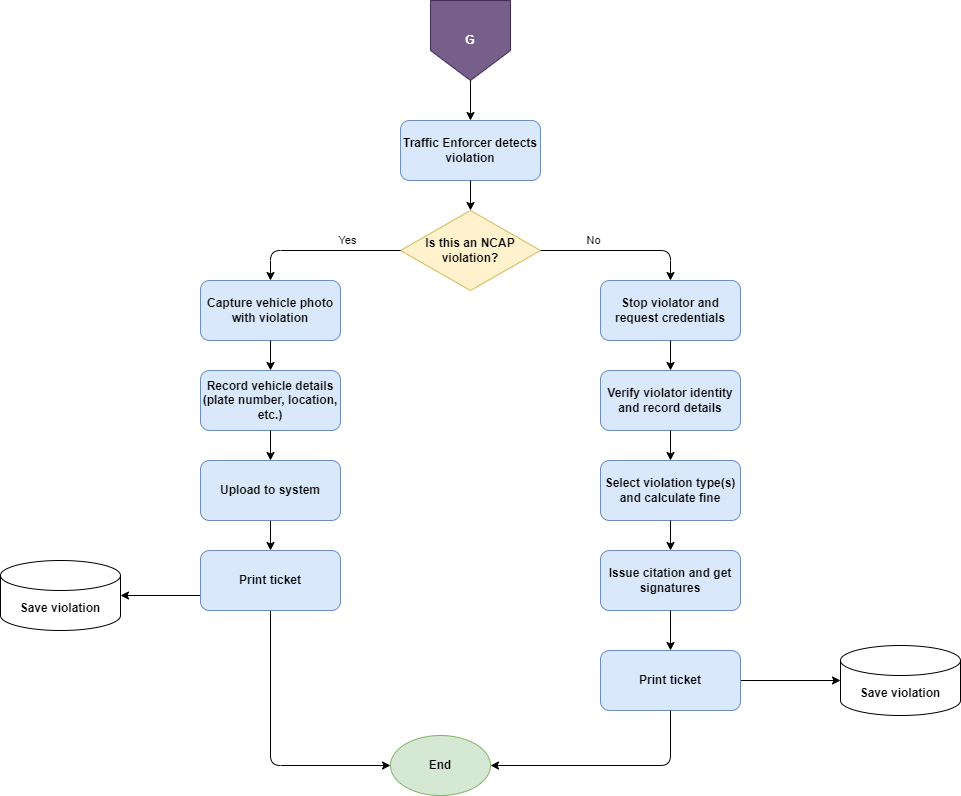

The diagram above was exported from draw.io. Its source (the exported page's mxGraphModel, read from the mxfile embedded in the PNG):
<mxGraphModel dx="853" dy="631" grid="1" gridSize="10" guides="1" tooltips="1" connect="1" arrows="1" fold="1" page="1" pageScale="1" pageWidth="1100" pageHeight="850" math="0" shadow="0">
  <root>
    <mxCell id="0" />
    <mxCell id="1" parent="0" />
    <mxCell id="4" value="&lt;b&gt;Traffic Enforcer detects violation&lt;/b&gt;" style="rounded=1;whiteSpace=wrap;html=1;fillColor=#dae8fc;strokeColor=#6c8ebf;" parent="1" vertex="1">
      <mxGeometry x="480" y="160" width="140" height="60" as="geometry" />
    </mxCell>
    <mxCell id="5" value="" style="endArrow=classic;html=1;exitX=0.5;exitY=1;exitDx=0;exitDy=0;entryX=0.5;entryY=0;entryDx=0;entryDy=0;" parent="1" target="4" edge="1">
      <mxGeometry width="50" height="50" relative="1" as="geometry">
        <mxPoint x="550" y="110" as="sourcePoint" />
        <mxPoint x="550" y="170" as="targetPoint" />
      </mxGeometry>
    </mxCell>
    <mxCell id="6" value="&lt;b&gt;Is this an NCAP&lt;br&gt;violation?&lt;/b&gt;" style="rhombus;whiteSpace=wrap;html=1;fillColor=#fff2cc;strokeColor=#d6b656;" parent="1" vertex="1">
      <mxGeometry x="480" y="250" width="140" height="80" as="geometry" />
    </mxCell>
    <mxCell id="7" value="" style="endArrow=classic;html=1;exitX=0.5;exitY=1;exitDx=0;exitDy=0;entryX=0.5;entryY=0;entryDx=0;entryDy=0;" parent="1" source="4" target="6" edge="1">
      <mxGeometry width="50" height="50" relative="1" as="geometry">
        <mxPoint x="550" y="230" as="sourcePoint" />
        <mxPoint x="550" y="260" as="targetPoint" />
      </mxGeometry>
    </mxCell>
    <mxCell id="8" value="&lt;b&gt;Capture vehicle photo with violation&lt;/b&gt;" style="rounded=1;whiteSpace=wrap;html=1;fillColor=#dae8fc;strokeColor=#6c8ebf;" parent="1" vertex="1">
      <mxGeometry x="280" y="320" width="140" height="60" as="geometry" />
    </mxCell>
    <mxCell id="9" value="&lt;b&gt;Stop violator and request credentials&lt;/b&gt;" style="rounded=1;whiteSpace=wrap;html=1;fillColor=#dae8fc;strokeColor=#6c8ebf;" parent="1" vertex="1">
      <mxGeometry x="680" y="320" width="140" height="60" as="geometry" />
    </mxCell>
    <mxCell id="10" value="Yes" style="endArrow=classic;html=1;exitX=0;exitY=0.5;exitDx=0;exitDy=0;entryX=0.5;entryY=0;entryDx=0;entryDy=0;" parent="1" source="6" target="8" edge="1">
      <mxGeometry x="-0.3333" y="-10" width="50" height="50" relative="1" as="geometry">
        <mxPoint x="480" y="290" as="sourcePoint" />
        <mxPoint x="350" y="320" as="targetPoint" />
        <Array as="points">
          <mxPoint x="350" y="290" />
        </Array>
        <mxPoint as="offset" />
      </mxGeometry>
    </mxCell>
    <mxCell id="11" value="No" style="endArrow=classic;html=1;exitX=1;exitY=0.5;exitDx=0;exitDy=0;entryX=0.5;entryY=0;entryDx=0;entryDy=0;" parent="1" source="6" target="9" edge="1">
      <mxGeometry x="-0.3333" y="10" width="50" height="50" relative="1" as="geometry">
        <mxPoint x="620" y="290" as="sourcePoint" />
        <mxPoint x="750" y="320" as="targetPoint" />
        <Array as="points">
          <mxPoint x="750" y="290" />
        </Array>
        <mxPoint as="offset" />
      </mxGeometry>
    </mxCell>
    <mxCell id="12" value="&lt;b&gt;Record vehicle details (plate number, location, etc.)&lt;/b&gt;" style="rounded=1;whiteSpace=wrap;html=1;fillColor=#dae8fc;strokeColor=#6c8ebf;" parent="1" vertex="1">
      <mxGeometry x="280" y="410" width="140" height="60" as="geometry" />
    </mxCell>
    <mxCell id="52" style="edgeStyle=none;html=1;" parent="1" source="13" edge="1">
      <mxGeometry relative="1" as="geometry">
        <mxPoint x="350" y="590" as="targetPoint" />
      </mxGeometry>
    </mxCell>
    <mxCell id="13" value="&lt;b&gt;Upload to system&lt;/b&gt;" style="rounded=1;whiteSpace=wrap;html=1;fillColor=#dae8fc;strokeColor=#6c8ebf;" parent="1" vertex="1">
      <mxGeometry x="280" y="500" width="140" height="60" as="geometry" />
    </mxCell>
    <mxCell id="14" value="&lt;b&gt;Verify violator identity and record details&lt;/b&gt;" style="rounded=1;whiteSpace=wrap;html=1;fillColor=#dae8fc;strokeColor=#6c8ebf;" parent="1" vertex="1">
      <mxGeometry x="680" y="410" width="140" height="60" as="geometry" />
    </mxCell>
    <mxCell id="15" value="&lt;b&gt;Select violation type(s) and calculate fine&lt;/b&gt;" style="rounded=1;whiteSpace=wrap;html=1;fillColor=#dae8fc;strokeColor=#6c8ebf;" parent="1" vertex="1">
      <mxGeometry x="680" y="500" width="140" height="60" as="geometry" />
    </mxCell>
    <mxCell id="16" value="&lt;b&gt;Issue citation and get signatures&lt;/b&gt;" style="rounded=1;whiteSpace=wrap;html=1;fillColor=#dae8fc;strokeColor=#6c8ebf;" parent="1" vertex="1">
      <mxGeometry x="680" y="590" width="140" height="60" as="geometry" />
    </mxCell>
    <mxCell id="17" value="" style="endArrow=classic;html=1;exitX=0.5;exitY=1;exitDx=0;exitDy=0;entryX=0.5;entryY=0;entryDx=0;entryDy=0;" parent="1" source="8" target="12" edge="1">
      <mxGeometry width="50" height="50" relative="1" as="geometry">
        <mxPoint x="350" y="390" as="sourcePoint" />
        <mxPoint x="350" y="420" as="targetPoint" />
      </mxGeometry>
    </mxCell>
    <mxCell id="18" value="" style="endArrow=classic;html=1;exitX=0.5;exitY=1;exitDx=0;exitDy=0;entryX=0.5;entryY=0;entryDx=0;entryDy=0;" parent="1" source="12" target="13" edge="1">
      <mxGeometry width="50" height="50" relative="1" as="geometry">
        <mxPoint x="350" y="480" as="sourcePoint" />
        <mxPoint x="350" y="510" as="targetPoint" />
      </mxGeometry>
    </mxCell>
    <mxCell id="19" value="" style="endArrow=classic;html=1;exitX=0.5;exitY=1;exitDx=0;exitDy=0;entryX=0.5;entryY=0;entryDx=0;entryDy=0;" parent="1" source="9" target="14" edge="1">
      <mxGeometry width="50" height="50" relative="1" as="geometry">
        <mxPoint x="750" y="390" as="sourcePoint" />
        <mxPoint x="750" y="420" as="targetPoint" />
      </mxGeometry>
    </mxCell>
    <mxCell id="20" value="" style="endArrow=classic;html=1;exitX=0.5;exitY=1;exitDx=0;exitDy=0;entryX=0.5;entryY=0;entryDx=0;entryDy=0;" parent="1" source="14" target="15" edge="1">
      <mxGeometry width="50" height="50" relative="1" as="geometry">
        <mxPoint x="750" y="480" as="sourcePoint" />
        <mxPoint x="750" y="510" as="targetPoint" />
      </mxGeometry>
    </mxCell>
    <mxCell id="21" value="" style="endArrow=classic;html=1;exitX=0.5;exitY=1;exitDx=0;exitDy=0;entryX=0.5;entryY=0;entryDx=0;entryDy=0;" parent="1" source="15" target="16" edge="1">
      <mxGeometry width="50" height="50" relative="1" as="geometry">
        <mxPoint x="750" y="570" as="sourcePoint" />
        <mxPoint x="750" y="600" as="targetPoint" />
      </mxGeometry>
    </mxCell>
    <mxCell id="26" value="" style="endArrow=classic;html=1;exitX=0.5;exitY=1;exitDx=0;exitDy=0;entryX=0.5;entryY=0;entryDx=0;entryDy=0;" parent="1" source="16" target="28" edge="1">
      <mxGeometry width="50" height="50" relative="1" as="geometry">
        <mxPoint x="820" y="670" as="sourcePoint" />
        <mxPoint x="760" y="670" as="targetPoint" />
      </mxGeometry>
    </mxCell>
    <mxCell id="61" style="edgeStyle=none;html=1;exitX=1;exitY=0.5;exitDx=0;exitDy=0;" edge="1" parent="1" source="28" target="58">
      <mxGeometry relative="1" as="geometry" />
    </mxCell>
    <mxCell id="28" value="&lt;b&gt;Print ticket&lt;/b&gt;" style="rounded=1;whiteSpace=wrap;html=1;fillColor=#dae8fc;strokeColor=#6c8ebf;" parent="1" vertex="1">
      <mxGeometry x="680" y="690" width="140" height="60" as="geometry" />
    </mxCell>
    <mxCell id="33" value="" style="endArrow=classic;html=1;exitX=0.5;exitY=1;exitDx=0;exitDy=0;entryX=1;entryY=0.5;entryDx=0;entryDy=0;" parent="1" source="28" target="34" edge="1">
      <mxGeometry width="50" height="50" relative="1" as="geometry">
        <mxPoint x="750" y="760" as="sourcePoint" />
        <mxPoint x="750" y="780" as="targetPoint" />
        <Array as="points">
          <mxPoint x="750" y="805" />
        </Array>
      </mxGeometry>
    </mxCell>
    <mxCell id="34" value="&lt;b&gt;End&lt;/b&gt;" style="ellipse;whiteSpace=wrap;html=1;fillColor=#d5e8d4;strokeColor=#82b366;" parent="1" vertex="1">
      <mxGeometry x="470" y="775" width="100" height="60" as="geometry" />
    </mxCell>
    <mxCell id="55" style="edgeStyle=none;html=1;entryX=0;entryY=0.5;entryDx=0;entryDy=0;exitX=0.5;exitY=1;exitDx=0;exitDy=0;" parent="1" source="53" target="34" edge="1">
      <mxGeometry relative="1" as="geometry">
        <Array as="points">
          <mxPoint x="350" y="805" />
        </Array>
        <mxPoint x="350" y="740" as="sourcePoint" />
      </mxGeometry>
    </mxCell>
    <mxCell id="60" style="edgeStyle=none;html=1;exitX=0;exitY=0.75;exitDx=0;exitDy=0;entryX=1;entryY=0.5;entryDx=0;entryDy=0;entryPerimeter=0;" edge="1" parent="1" source="53" target="57">
      <mxGeometry relative="1" as="geometry">
        <mxPoint x="240" y="640" as="targetPoint" />
      </mxGeometry>
    </mxCell>
    <mxCell id="53" value="&lt;b&gt;Print ticket&lt;/b&gt;" style="rounded=1;whiteSpace=wrap;html=1;fillColor=#dae8fc;strokeColor=#6c8ebf;" parent="1" vertex="1">
      <mxGeometry x="280" y="590" width="140" height="60" as="geometry" />
    </mxCell>
    <mxCell id="57" value="&lt;b&gt;Save violation&lt;/b&gt;" style="shape=cylinder3;whiteSpace=wrap;html=1;boundedLbl=1;backgroundOutline=1;size=15;" vertex="1" parent="1">
      <mxGeometry x="80" y="600" width="120" height="70" as="geometry" />
    </mxCell>
    <mxCell id="58" value="&lt;b&gt;Save violation&lt;/b&gt;" style="shape=cylinder3;whiteSpace=wrap;html=1;boundedLbl=1;backgroundOutline=1;size=15;" vertex="1" parent="1">
      <mxGeometry x="920" y="685" width="120" height="70" as="geometry" />
    </mxCell>
    <mxCell id="62" value="&lt;font style=&quot;color: rgb(255, 255, 255);&quot;&gt;&lt;b style=&quot;&quot;&gt;G&lt;/b&gt;&lt;/font&gt;" style="shape=offPageConnector;whiteSpace=wrap;html=1;fillColor=#76608a;fontColor=#ffffff;strokeColor=#432D57;" vertex="1" parent="1">
      <mxGeometry x="510" y="40" width="80" height="80" as="geometry" />
    </mxCell>
  </root>
</mxGraphModel>